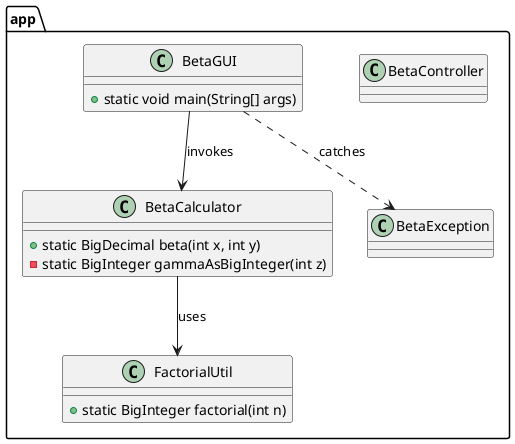

The diagram above was rendered by PlantUML. Its source (embedded in the PNG):
@startuml
package "app" {
  class BetaCalculator {
    +static BigDecimal beta(int x, int y)
    -static BigInteger gammaAsBigInteger(int z)
  }

  class FactorialUtil {
    +static BigInteger factorial(int n)
  }

  class BetaController
  class BetaGUI {
    +static void main(String[] args)
  }

  class BetaException

  BetaCalculator --> FactorialUtil : uses
  BetaGUI --> BetaCalculator : invokes
  BetaGUI ..> BetaException : catches
}
@enduml